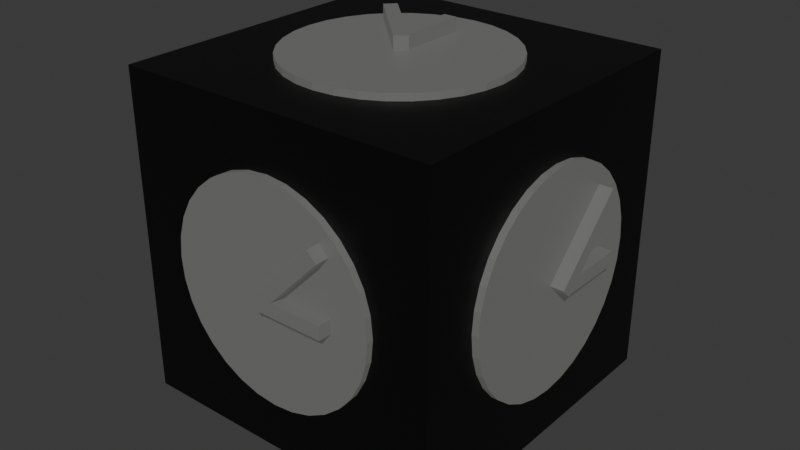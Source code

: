 # Source: relay_eteint.blend  (saved by Blender 4.0.36; exported with 4.5.12 LTS)
import bpy
from mathutils import Matrix  # noqa: F401  (used for matrix-valued properties, if any)

bpy.ops.wm.read_factory_settings(use_empty=True)
scene = bpy.context.scene
scene.name = 'Scene'

# ---- collections
col_collection = bpy.data.collections.new('Collection'); scene.collection.children.link(col_collection)

# ---- materials (node trees are filled in below, after node groups)
mat_mat_riau_005 = bpy.data.materials.new('Matériau.005')
mat_mat_riau_005.use_transparent_shadow = False
mat_mat_riau_006 = bpy.data.materials.new('Matériau.006')
mat_mat_riau_006.use_transparent_shadow = False
mat_mat_riau_007 = bpy.data.materials.new('Matériau.007')
mat_mat_riau_007.use_transparent_shadow = False
mat_mat_riau_008 = bpy.data.materials.new('Matériau.008')
mat_mat_riau_008.use_transparent_shadow = False
mat_mat_riau_009 = bpy.data.materials.new('Matériau.009')
mat_mat_riau_009.use_transparent_shadow = False
mat_mat_riau_010 = bpy.data.materials.new('Matériau.010')
mat_mat_riau_010.use_transparent_shadow = False
mat_mat_riau = bpy.data.materials.new('Matériau')
mat_mat_riau.use_transparent_shadow = False

# ---- material node trees
mat_mat_riau_005.use_nodes = True; mat_mat_riau_005.node_tree.nodes.clear()
_N = mat_mat_riau_005.node_tree.nodes; _L = mat_mat_riau_005.node_tree.links
n0 = _N.new('ShaderNodeOutputMaterial'); n0.name = 'Sortie matériau'; n0.location = (300, 300)
n1 = _N.new('ShaderNodeBsdfPrincipled'); n1.name = 'BSDF guidée'; n1.location = (10, 300)
n1.inputs[0].default_value = (0.08286, 0.08292, 0.08669, 1.0)
n1.inputs[3].default_value = 1.45
n1.inputs[27].default_value = (0.06393, 0.06413, 0.05724, 1.0)
n1.inputs[28].default_value = 1.0
_L.new(n1.outputs[0], n0.inputs[0])
n0.is_active_output = True
mat_mat_riau_006.use_nodes = True; mat_mat_riau_006.node_tree.nodes.clear()
_N = mat_mat_riau_006.node_tree.nodes; _L = mat_mat_riau_006.node_tree.links
n0 = _N.new('ShaderNodeOutputMaterial'); n0.name = 'Sortie matériau'; n0.location = (300, 300)
n1 = _N.new('ShaderNodeBsdfPrincipled'); n1.name = 'BSDF guidée'; n1.location = (10, 300)
n1.inputs[0].default_value = (0.08286, 0.08292, 0.08669, 1.0)
n1.inputs[3].default_value = 1.45
n1.inputs[27].default_value = (0.06393, 0.06413, 0.05724, 1.0)
n1.inputs[28].default_value = 1.0
_L.new(n1.outputs[0], n0.inputs[0])
n0.is_active_output = True
mat_mat_riau_007.use_nodes = True; mat_mat_riau_007.node_tree.nodes.clear()
_N = mat_mat_riau_007.node_tree.nodes; _L = mat_mat_riau_007.node_tree.links
n0 = _N.new('ShaderNodeOutputMaterial'); n0.name = 'Sortie matériau'; n0.location = (300, 300)
n1 = _N.new('ShaderNodeBsdfPrincipled'); n1.name = 'BSDF guidée'; n1.location = (10, 300)
n1.inputs[0].default_value = (0.08286, 0.08292, 0.08669, 1.0)
n1.inputs[3].default_value = 1.45
n1.inputs[27].default_value = (0.06393, 0.06413, 0.05724, 1.0)
n1.inputs[28].default_value = 1.0
_L.new(n1.outputs[0], n0.inputs[0])
n0.is_active_output = True
mat_mat_riau_008.use_nodes = True; mat_mat_riau_008.node_tree.nodes.clear()
_N = mat_mat_riau_008.node_tree.nodes; _L = mat_mat_riau_008.node_tree.links
n0 = _N.new('ShaderNodeOutputMaterial'); n0.name = 'Sortie matériau'; n0.location = (300, 300)
n1 = _N.new('ShaderNodeBsdfPrincipled'); n1.name = 'BSDF guidée'; n1.location = (10, 300)
n1.inputs[0].default_value = (0.08286, 0.08292, 0.08669, 1.0)
n1.inputs[3].default_value = 1.45
n1.inputs[27].default_value = (0.06393, 0.06413, 0.05724, 1.0)
n1.inputs[28].default_value = 1.0
_L.new(n1.outputs[0], n0.inputs[0])
n0.is_active_output = True
mat_mat_riau_009.use_nodes = True; mat_mat_riau_009.node_tree.nodes.clear()
_N = mat_mat_riau_009.node_tree.nodes; _L = mat_mat_riau_009.node_tree.links
n0 = _N.new('ShaderNodeOutputMaterial'); n0.name = 'Sortie matériau'; n0.location = (300, 300)
n1 = _N.new('ShaderNodeBsdfPrincipled'); n1.name = 'BSDF guidée'; n1.location = (10, 300)
n1.inputs[0].default_value = (0.08286, 0.08292, 0.08669, 1.0)
n1.inputs[3].default_value = 1.45
n1.inputs[27].default_value = (0.06393, 0.06413, 0.05724, 1.0)
n1.inputs[28].default_value = 1.0
_L.new(n1.outputs[0], n0.inputs[0])
n0.is_active_output = True
mat_mat_riau_010.use_nodes = True; mat_mat_riau_010.node_tree.nodes.clear()
_N = mat_mat_riau_010.node_tree.nodes; _L = mat_mat_riau_010.node_tree.links
n0 = _N.new('ShaderNodeOutputMaterial'); n0.name = 'Sortie matériau'; n0.location = (300, 300)
n1 = _N.new('ShaderNodeBsdfPrincipled'); n1.name = 'BSDF guidée'; n1.location = (10, 300)
n1.inputs[0].default_value = (0.08286, 0.08292, 0.08669, 1.0)
n1.inputs[3].default_value = 1.45
n1.inputs[27].default_value = (0.06393, 0.06413, 0.05724, 1.0)
n1.inputs[28].default_value = 1.0
_L.new(n1.outputs[0], n0.inputs[0])
n0.is_active_output = True
mat_mat_riau.use_nodes = True; mat_mat_riau.node_tree.nodes.clear()
_N = mat_mat_riau.node_tree.nodes; _L = mat_mat_riau.node_tree.links
n0 = _N.new('ShaderNodeBsdfPrincipled'); n0.name = 'BSDF guidée'; n0.location = (10, 300)
n0.inputs[0].default_value = (0.0, 0.0, 0.0, 1.0)
n0.inputs[3].default_value = 1.45
n1 = _N.new('ShaderNodeOutputMaterial'); n1.name = 'Sortie matériau'; n1.location = (300, 300)
_L.new(n0.outputs[0], n1.inputs[0])
n1.is_active_output = True

# ---- world
world_world = bpy.data.worlds.new('World'); scene.world = world_world
world_world.use_nodes = True; world_world.node_tree.nodes.clear()
_N = world_world.node_tree.nodes; _L = world_world.node_tree.links
n0 = _N.new('ShaderNodeOutputWorld'); n0.name = 'World Output'; n0.location = (300, 300)
n1 = _N.new('ShaderNodeBackground'); n1.name = 'Background'; n1.location = (10, 300)
n1.inputs[0].default_value = (0.05088, 0.05088, 0.05088, 1.0)
_L.new(n1.outputs[0], n0.inputs[0])
n0.is_active_output = True
world_world.color = (0.05088, 0.05088, 0.05088)
world_world.use_sun_shadow = False
world_world.sun_shadow_jitter_overblur = 0.0

# ---- meshes
me_cylindre_002 = bpy.data.meshes.new('Cylindre.002')
me_cylindre_002.from_pydata([(0.0, 1.0, -1.0), (0.0625, -1.788e-07, 1.0), (0.0777, 0.01725, 1.0), (0.0, 1.0, 1.0), (0.0625, 0.65, 1.0), (-0.0625, 0.65, 1.0), (-0.009768, -0.07204, 1.0), (0.1951, 0.9808, -1.0), (0.0625, -1.788e-07, 1.5), (-0.5652, 0.647, 1.0), (-0.0625, -1.788e-07, 1.5), (0.1951, 0.9808, 1.0), (0.0625, 0.65, 1.5), (-0.6527, 0.5577, 1.0), (-0.0625, 0.65, 1.5), (0.3827, 0.9239, -1.0), (0.0777, 0.01725, 1.5), (0.3827, 0.9239, 1.0), (-0.009768, -0.07204, 1.5), (0.5556, 0.8315, -1.0), (-0.5652, 0.647, 1.5), (0.5556, 0.8315, 1.0), (-0.6527, 0.5577, 1.5), (0.7071, 0.7071, -1.0), (0.7071, 0.7071, 1.0), (0.8315, 0.5556, -1.0), (0.8315, 0.5556, 1.0), (0.9239, 0.3827, -1.0), (0.9239, 0.3827, 1.0), (0.9808, 0.1951, -1.0), (0.9808, 0.1951, 1.0), (1.0, 0.0, -1.0), (1.0, 0.0, 1.0), (0.9808, -0.1951, -1.0), (0.9808, -0.1951, 1.0), (0.9239, -0.3827, -1.0), (0.9239, -0.3827, 1.0), (0.8315, -0.5556, -1.0), (0.8315, -0.5556, 1.0), (0.7071, -0.7071, -1.0), (0.7071, -0.7071, 1.0), (0.5556, -0.8315, -1.0), (0.5556, -0.8315, 1.0), (0.3827, -0.9239, -1.0), (0.3827, -0.9239, 1.0), (0.1951, -0.9808, -1.0), (0.1951, -0.9808, 1.0), (0.0, -1.0, -1.0), (0.0, -1.0, 1.0), (-0.1951, -0.9808, -1.0), (-0.1951, -0.9808, 1.0), (-0.3827, -0.9239, -1.0), (-0.3827, -0.9239, 1.0), (-0.5556, -0.8315, -1.0), (-0.5556, -0.8315, 1.0), (-0.7071, -0.7071, -1.0), (-0.7071, -0.7071, 1.0), (-0.8315, -0.5556, -1.0), (-0.8315, -0.5556, 1.0), (-0.9239, -0.3827, -1.0), (-0.9239, -0.3827, 1.0), (-0.9808, -0.1951, -1.0), (-0.9808, -0.1951, 1.0), (-1.0, 0.0, -1.0), (-1.0, 0.0, 1.0), (-0.9808, 0.1951, -1.0), (-0.9808, 0.1951, 1.0), (-0.9239, 0.3827, -1.0), (-0.9239, 0.3827, 1.0), (-0.8315, 0.5556, -1.0), (-0.8315, 0.5556, 1.0), (-0.7071, 0.7071, -1.0), (-0.7071, 0.7071, 1.0), (-0.5556, 0.8315, -1.0), (-0.5556, 0.8315, 1.0), (-0.3827, 0.9239, -1.0), (-0.3827, 0.9239, 1.0), (-0.1951, 0.9808, -1.0), (-0.1951, 0.9808, 1.0), (0.0625, 0.001733, 1.5), (0.0608, -1.788e-07, 1.5), (0.0608, -1.788e-07, 1.0), (0.0625, 0.001733, 1.0), (-0.0625, 0.1546, 1.5), (0.0625, 0.03215, 1.5), (-0.0625, 0.1546, 1.0), (0.0625, 0.03215, 1.0)], [], [(0, 3, 11, 7), (7, 11, 17, 15), (15, 17, 21, 19), (19, 21, 24, 23), (23, 24, 26, 25), (25, 26, 28, 27), (27, 28, 30, 29), (29, 30, 32, 31), (31, 32, 34, 33), (33, 34, 36, 35), (35, 36, 38, 37), (37, 38, 40, 39), (39, 40, 42, 41), (41, 42, 44, 43), (43, 44, 46, 45), (45, 46, 48, 47), (47, 48, 50, 49), (49, 50, 52, 51), (51, 52, 54, 53), (53, 54, 56, 55), (55, 56, 58, 57), (57, 58, 60, 59), (59, 60, 62, 61), (61, 62, 64, 63), (63, 64, 66, 65), (65, 66, 68, 67), (67, 68, 70, 69), (69, 70, 72, 71), (71, 72, 74, 73), (73, 74, 76, 75), (70, 68, 13, 9, 76, 74, 72), (2, 82, 1, 81, 6, 13, 68, 66, 64, 62, 60, 58, 56, 54, 52, 50, 48, 46, 44, 42, 40, 38, 36, 34, 32, 30, 28, 26, 24, 21, 17, 11, 3, 78, 76, 9, 85, 5, 4, 86), (75, 76, 78, 77), (77, 78, 3, 0), (75, 77, 0, 7, 15, 19, 23, 25, 27, 29, 31, 33, 35, 37, 39, 41, 43, 45, 47, 49, 51, 53, 55, 57, 59, 61, 63, 65, 67, 69, 71, 73), (9, 13, 22, 20), (84, 79, 16), (10, 83, 20, 22, 18, 80), (83, 10, 80, 79, 84), (18, 6, 81, 80), (82, 2, 16, 79), (16, 2, 86, 84), (9, 20, 83, 85), (6, 18, 22, 13), (14, 12, 4, 5), (80, 8, 79), (84, 12, 14, 83), (81, 1, 8, 80), (8, 1, 82, 79), (4, 12, 84, 86), (83, 14, 5, 85)])
_uv = me_cylindre_002.uv_layers.new(name='CarteUV')
_uv.uv.foreach_set('vector', [1.0, 0.5, 1.0, 1.0, 0.9688, 1.0, 0.9688, 0.5, 0.9688, 0.5, 0.9688, 1.0, 0.9375, 1.0, 0.9375, 0.5, 0.9375, 0.5, 0.9375, 1.0, 0.9062, 1.0, 0.9062, 0.5, 0.9062, 0.5, 0.9062, 1.0, 0.875, 1.0, 0.875, 0.5, 0.875, 0.5, 0.875, 1.0, 0.8438, 1.0, 0.8438, 0.5, 0.8438, 0.5, 0.8438, 1.0, 0.8125, 1.0, 0.8125, 0.5, 0.8125, 0.5, 0.8125, 1.0, 0.7812, 1.0, 0.7812, 0.5, 0.7812, 0.5, 0.7812, 1.0, 0.75, 1.0, 0.75, 0.5, 0.75, 0.5, 0.75, 1.0, 0.7188, 1.0, 0.7188, 0.5, 0.7188, 0.5, 0.7188, 1.0, 0.6875, 1.0, 0.6875, 0.5, 0.6875, 0.5, 0.6875, 1.0, 0.6562, 1.0, 0.6562, 0.5, 0.6562, 0.5, 0.6562, 1.0, 0.625, 1.0, 0.625, 0.5, 0.625, 0.5, 0.625, 1.0, 0.5938, 1.0, 0.5938, 0.5, 0.5938, 0.5, 0.5938, 1.0, 0.5625, 1.0, 0.5625, 0.5, 0.5625, 0.5, 0.5625, 1.0, 0.5312, 1.0, 0.5312, 0.5, 0.5312, 0.5, 0.5312, 1.0, 0.5, 1.0, 0.5, 0.5, 0.5, 0.5, 0.5, 1.0, 0.4688, 1.0, 0.4688, 0.5, 0.4688, 0.5, 0.4688, 1.0, 0.4375, 1.0, 0.4375, 0.5, 0.4375, 0.5, 0.4375, 1.0, 0.4062, 1.0, 0.4062, 0.5, 0.4062, 0.5, 0.4062, 1.0, 0.375, 1.0, 0.375, 0.5, 0.375, 0.5, 0.375, 1.0, 0.3438, 1.0, 0.3438, 0.5, 0.3438, 0.5, 0.3438, 1.0, 0.3125, 1.0, 0.3125, 0.5, 0.3125, 0.5, 0.3125, 1.0, 0.2812, 1.0, 0.2812, 0.5, 0.2812, 0.5, 0.2812, 1.0, 0.25, 1.0, 0.25, 0.5, 0.25, 0.5, 0.25, 1.0, 0.2188, 1.0, 0.2188, 0.5, 0.2188, 0.5, 0.2188, 1.0, 0.1875, 1.0, 0.1875, 0.5, 0.1875, 0.5, 0.1875, 1.0, 0.1562, 1.0, 0.1562, 0.5, 0.1562, 0.5, 0.1562, 1.0, 0.125, 1.0, 0.125, 0.5, 0.125, 0.5, 0.125, 1.0, 0.09375, 1.0, 0.09375, 0.5, 0.09375, 0.5, 0.09375, 1.0, 0.0625, 1.0, 0.0625, 0.5, 0.05045, 0.3833, 0.02827, 0.3418, 0.09335, 0.3839, 0.1143, 0.4053, 0.1582, 0.4717, 0.1167, 0.4496, 0.08029, 0.4197, 0.2686, 0.2541, 0.265, 0.2504, 0.265, 0.25, 0.2646, 0.25, 0.2477, 0.2327, 0.09335, 0.3839, 0.02827, 0.3418, 0.01461, 0.2968, 0.01, 0.25, 0.01461, 0.2032, 0.02827, 0.1582, 0.05045, 0.1167, 0.08029, 0.08029, 0.1167, 0.05045, 0.1582, 0.02827, 0.2032, 0.01461, 0.25, 0.01, 0.2968, 0.01461, 0.3418, 0.02827, 0.3833, 0.05045, 0.4197, 0.08029, 0.4496, 0.1167, 0.4717, 0.1582, 0.4854, 0.2032, 0.49, 0.25, 0.4854, 0.2968, 0.4717, 0.3418, 0.4496, 0.3833, 0.4197, 0.4197, 0.3833, 0.4496, 0.3418, 0.4717, 0.2968, 0.4854, 0.25, 0.49, 0.2032, 0.4854, 0.1582, 0.4717, 0.1143, 0.4053, 0.235, 0.2871, 0.235, 0.406, 0.265, 0.406, 0.265, 0.2577, 0.0625, 0.5, 0.0625, 1.0, 0.03125, 1.0, 0.03125, 0.5, 0.03125, 0.5, 0.03125, 1.0, 0.0, 1.0, 0.0, 0.5, 0.6582, 0.4717, 0.7032, 0.4854, 0.75, 0.49, 0.7968, 0.4854, 0.8418, 0.4717, 0.8833, 0.4496, 0.9197, 0.4197, 0.9496, 0.3833, 0.9717, 0.3418, 0.9854, 0.2968, 0.99, 0.25, 0.9854, 0.2032, 0.9717, 0.1582, 0.9496, 0.1167, 0.9197, 0.08029, 0.8833, 0.05045, 0.8418, 0.02827, 0.7968, 0.01461, 0.75, 0.01, 0.7032, 0.01461, 0.6582, 0.02827, 0.6167, 0.05045, 0.5803, 0.08029, 0.5504, 0.1167, 0.5283, 0.1582, 0.5146, 0.2032, 0.51, 0.25, 0.5146, 0.2968, 0.5283, 0.3418, 0.5504, 0.3833, 0.5803, 0.4197, 0.6167, 0.4496, 0.375, 0.25, 0.625, 0.25, 0.625, 0.5, 0.375, 0.5, 0.375, 0.7441, 0.4185, 0.75, 0.375, 0.75, 0.5749, 0.7285, 0.375, 0.6955, 0.375, 0.5, 0.375, 0.5354, 0.625, 0.75, 0.4233, 0.75, 0.375, 0.6955, 0.5749, 0.7285, 0.4233, 0.75, 0.4185, 0.75, 0.375, 0.7441, 0.625, 0.75, 0.625, 1.0, 0.4233, 1.0, 0.4233, 0.75, 0.4185, 1.0, 0.375, 1.0, 0.375, 0.75, 0.4185, 0.75, 0.125, 0.75, 0.125, 0.75, 0.125, 0.7441, 0.125, 0.7441, 0.125, 0.5, 0.125, 0.5, 0.125, 0.6955, 0.125, 0.6955, 0.625, 0.75, 0.625, 0.75, 0.625, 0.5, 0.625, 0.5, 0.625, 0.5, 0.375, 0.5, 0.375, 0.25, 0.625, 0.25, 0.375, 0.75, 0.375, 0.75, 0.375, 0.7493, 0.375, 0.7376, 0.375, 0.5, 0.375, 0.5, 0.375, 0.6905, 0.3784, 1.0, 0.375, 1.0, 0.375, 0.75, 0.3784, 0.75, 0.125, 0.75, 0.125, 0.75, 0.125, 0.7493, 0.125, 0.7493, 0.125, 0.5, 0.125, 0.5, 0.125, 0.7376, 0.125, 0.7376, 0.625, 0.6905, 0.625, 0.5, 0.625, 0.5, 0.625, 0.6905])
me_cylindre_002.materials.append(mat_mat_riau_005)
me_cylindre_002.update()
me_cylindre_004 = bpy.data.meshes.new('Cylindre.004')
me_cylindre_004.from_pydata([(0.0, 1.0, -1.0), (0.0625, -1.788e-07, 1.0), (0.0777, 0.01725, 1.0), (0.0, 1.0, 1.0), (0.0625, 0.65, 1.0), (-0.0625, 0.65, 1.0), (-0.009768, -0.07204, 1.0), (0.1951, 0.9808, -1.0), (0.0625, -1.788e-07, 1.5), (-0.5652, 0.647, 1.0), (-0.0625, -1.788e-07, 1.5), (0.1951, 0.9808, 1.0), (0.0625, 0.65, 1.5), (-0.6527, 0.5577, 1.0), (-0.0625, 0.65, 1.5), (0.3827, 0.9239, -1.0), (0.0777, 0.01725, 1.5), (0.3827, 0.9239, 1.0), (-0.009768, -0.07204, 1.5), (0.5556, 0.8315, -1.0), (-0.5652, 0.647, 1.5), (0.5556, 0.8315, 1.0), (-0.6527, 0.5577, 1.5), (0.7071, 0.7071, -1.0), (0.7071, 0.7071, 1.0), (0.8315, 0.5556, -1.0), (0.8315, 0.5556, 1.0), (0.9239, 0.3827, -1.0), (0.9239, 0.3827, 1.0), (0.9808, 0.1951, -1.0), (0.9808, 0.1951, 1.0), (1.0, 0.0, -1.0), (1.0, 0.0, 1.0), (0.9808, -0.1951, -1.0), (0.9808, -0.1951, 1.0), (0.9239, -0.3827, -1.0), (0.9239, -0.3827, 1.0), (0.8315, -0.5556, -1.0), (0.8315, -0.5556, 1.0), (0.7071, -0.7071, -1.0), (0.7071, -0.7071, 1.0), (0.5556, -0.8315, -1.0), (0.5556, -0.8315, 1.0), (0.3827, -0.9239, -1.0), (0.3827, -0.9239, 1.0), (0.1951, -0.9808, -1.0), (0.1951, -0.9808, 1.0), (0.0, -1.0, -1.0), (0.0, -1.0, 1.0), (-0.1951, -0.9808, -1.0), (-0.1951, -0.9808, 1.0), (-0.3827, -0.9239, -1.0), (-0.3827, -0.9239, 1.0), (-0.5556, -0.8315, -1.0), (-0.5556, -0.8315, 1.0), (-0.7071, -0.7071, -1.0), (-0.7071, -0.7071, 1.0), (-0.8315, -0.5556, -1.0), (-0.8315, -0.5556, 1.0), (-0.9239, -0.3827, -1.0), (-0.9239, -0.3827, 1.0), (-0.9808, -0.1951, -1.0), (-0.9808, -0.1951, 1.0), (-1.0, 0.0, -1.0), (-1.0, 0.0, 1.0), (-0.9808, 0.1951, -1.0), (-0.9808, 0.1951, 1.0), (-0.9239, 0.3827, -1.0), (-0.9239, 0.3827, 1.0), (-0.8315, 0.5556, -1.0), (-0.8315, 0.5556, 1.0), (-0.7071, 0.7071, -1.0), (-0.7071, 0.7071, 1.0), (-0.5556, 0.8315, -1.0), (-0.5556, 0.8315, 1.0), (-0.3827, 0.9239, -1.0), (-0.3827, 0.9239, 1.0), (-0.1951, 0.9808, -1.0), (-0.1951, 0.9808, 1.0), (0.0625, 0.001733, 1.5), (0.0608, -1.788e-07, 1.5), (0.0608, -1.788e-07, 1.0), (0.0625, 0.001733, 1.0), (-0.0625, 0.1546, 1.5), (0.0625, 0.03215, 1.5), (-0.0625, 0.1546, 1.0), (0.0625, 0.03215, 1.0)], [], [(0, 3, 11, 7), (7, 11, 17, 15), (15, 17, 21, 19), (19, 21, 24, 23), (23, 24, 26, 25), (25, 26, 28, 27), (27, 28, 30, 29), (29, 30, 32, 31), (31, 32, 34, 33), (33, 34, 36, 35), (35, 36, 38, 37), (37, 38, 40, 39), (39, 40, 42, 41), (41, 42, 44, 43), (43, 44, 46, 45), (45, 46, 48, 47), (47, 48, 50, 49), (49, 50, 52, 51), (51, 52, 54, 53), (53, 54, 56, 55), (55, 56, 58, 57), (57, 58, 60, 59), (59, 60, 62, 61), (61, 62, 64, 63), (63, 64, 66, 65), (65, 66, 68, 67), (67, 68, 70, 69), (69, 70, 72, 71), (71, 72, 74, 73), (73, 74, 76, 75), (70, 68, 13, 9, 76, 74, 72), (2, 82, 1, 81, 6, 13, 68, 66, 64, 62, 60, 58, 56, 54, 52, 50, 48, 46, 44, 42, 40, 38, 36, 34, 32, 30, 28, 26, 24, 21, 17, 11, 3, 78, 76, 9, 85, 5, 4, 86), (75, 76, 78, 77), (77, 78, 3, 0), (75, 77, 0, 7, 15, 19, 23, 25, 27, 29, 31, 33, 35, 37, 39, 41, 43, 45, 47, 49, 51, 53, 55, 57, 59, 61, 63, 65, 67, 69, 71, 73), (9, 13, 22, 20), (84, 79, 16), (10, 83, 20, 22, 18, 80), (83, 10, 80, 79, 84), (18, 6, 81, 80), (82, 2, 16, 79), (16, 2, 86, 84), (9, 20, 83, 85), (6, 18, 22, 13), (14, 12, 4, 5), (80, 8, 79), (84, 12, 14, 83), (81, 1, 8, 80), (8, 1, 82, 79), (4, 12, 84, 86), (83, 14, 5, 85)])
_uv = me_cylindre_004.uv_layers.new(name='CarteUV')
_uv.uv.foreach_set('vector', [1.0, 0.5, 1.0, 1.0, 0.9688, 1.0, 0.9688, 0.5, 0.9688, 0.5, 0.9688, 1.0, 0.9375, 1.0, 0.9375, 0.5, 0.9375, 0.5, 0.9375, 1.0, 0.9062, 1.0, 0.9062, 0.5, 0.9062, 0.5, 0.9062, 1.0, 0.875, 1.0, 0.875, 0.5, 0.875, 0.5, 0.875, 1.0, 0.8438, 1.0, 0.8438, 0.5, 0.8438, 0.5, 0.8438, 1.0, 0.8125, 1.0, 0.8125, 0.5, 0.8125, 0.5, 0.8125, 1.0, 0.7812, 1.0, 0.7812, 0.5, 0.7812, 0.5, 0.7812, 1.0, 0.75, 1.0, 0.75, 0.5, 0.75, 0.5, 0.75, 1.0, 0.7188, 1.0, 0.7188, 0.5, 0.7188, 0.5, 0.7188, 1.0, 0.6875, 1.0, 0.6875, 0.5, 0.6875, 0.5, 0.6875, 1.0, 0.6562, 1.0, 0.6562, 0.5, 0.6562, 0.5, 0.6562, 1.0, 0.625, 1.0, 0.625, 0.5, 0.625, 0.5, 0.625, 1.0, 0.5938, 1.0, 0.5938, 0.5, 0.5938, 0.5, 0.5938, 1.0, 0.5625, 1.0, 0.5625, 0.5, 0.5625, 0.5, 0.5625, 1.0, 0.5312, 1.0, 0.5312, 0.5, 0.5312, 0.5, 0.5312, 1.0, 0.5, 1.0, 0.5, 0.5, 0.5, 0.5, 0.5, 1.0, 0.4688, 1.0, 0.4688, 0.5, 0.4688, 0.5, 0.4688, 1.0, 0.4375, 1.0, 0.4375, 0.5, 0.4375, 0.5, 0.4375, 1.0, 0.4062, 1.0, 0.4062, 0.5, 0.4062, 0.5, 0.4062, 1.0, 0.375, 1.0, 0.375, 0.5, 0.375, 0.5, 0.375, 1.0, 0.3438, 1.0, 0.3438, 0.5, 0.3438, 0.5, 0.3438, 1.0, 0.3125, 1.0, 0.3125, 0.5, 0.3125, 0.5, 0.3125, 1.0, 0.2812, 1.0, 0.2812, 0.5, 0.2812, 0.5, 0.2812, 1.0, 0.25, 1.0, 0.25, 0.5, 0.25, 0.5, 0.25, 1.0, 0.2188, 1.0, 0.2188, 0.5, 0.2188, 0.5, 0.2188, 1.0, 0.1875, 1.0, 0.1875, 0.5, 0.1875, 0.5, 0.1875, 1.0, 0.1562, 1.0, 0.1562, 0.5, 0.1562, 0.5, 0.1562, 1.0, 0.125, 1.0, 0.125, 0.5, 0.125, 0.5, 0.125, 1.0, 0.09375, 1.0, 0.09375, 0.5, 0.09375, 0.5, 0.09375, 1.0, 0.0625, 1.0, 0.0625, 0.5, 0.05045, 0.3833, 0.02827, 0.3418, 0.09335, 0.3839, 0.1143, 0.4053, 0.1582, 0.4717, 0.1167, 0.4496, 0.08029, 0.4197, 0.2686, 0.2541, 0.265, 0.2504, 0.265, 0.25, 0.2646, 0.25, 0.2477, 0.2327, 0.09335, 0.3839, 0.02827, 0.3418, 0.01461, 0.2968, 0.01, 0.25, 0.01461, 0.2032, 0.02827, 0.1582, 0.05045, 0.1167, 0.08029, 0.08029, 0.1167, 0.05045, 0.1582, 0.02827, 0.2032, 0.01461, 0.25, 0.01, 0.2968, 0.01461, 0.3418, 0.02827, 0.3833, 0.05045, 0.4197, 0.08029, 0.4496, 0.1167, 0.4717, 0.1582, 0.4854, 0.2032, 0.49, 0.25, 0.4854, 0.2968, 0.4717, 0.3418, 0.4496, 0.3833, 0.4197, 0.4197, 0.3833, 0.4496, 0.3418, 0.4717, 0.2968, 0.4854, 0.25, 0.49, 0.2032, 0.4854, 0.1582, 0.4717, 0.1143, 0.4053, 0.235, 0.2871, 0.235, 0.406, 0.265, 0.406, 0.265, 0.2577, 0.0625, 0.5, 0.0625, 1.0, 0.03125, 1.0, 0.03125, 0.5, 0.03125, 0.5, 0.03125, 1.0, 0.0, 1.0, 0.0, 0.5, 0.6582, 0.4717, 0.7032, 0.4854, 0.75, 0.49, 0.7968, 0.4854, 0.8418, 0.4717, 0.8833, 0.4496, 0.9197, 0.4197, 0.9496, 0.3833, 0.9717, 0.3418, 0.9854, 0.2968, 0.99, 0.25, 0.9854, 0.2032, 0.9717, 0.1582, 0.9496, 0.1167, 0.9197, 0.08029, 0.8833, 0.05045, 0.8418, 0.02827, 0.7968, 0.01461, 0.75, 0.01, 0.7032, 0.01461, 0.6582, 0.02827, 0.6167, 0.05045, 0.5803, 0.08029, 0.5504, 0.1167, 0.5283, 0.1582, 0.5146, 0.2032, 0.51, 0.25, 0.5146, 0.2968, 0.5283, 0.3418, 0.5504, 0.3833, 0.5803, 0.4197, 0.6167, 0.4496, 0.375, 0.25, 0.625, 0.25, 0.625, 0.5, 0.375, 0.5, 0.375, 0.7441, 0.4185, 0.75, 0.375, 0.75, 0.5749, 0.7285, 0.375, 0.6955, 0.375, 0.5, 0.375, 0.5354, 0.625, 0.75, 0.4233, 0.75, 0.375, 0.6955, 0.5749, 0.7285, 0.4233, 0.75, 0.4185, 0.75, 0.375, 0.7441, 0.625, 0.75, 0.625, 1.0, 0.4233, 1.0, 0.4233, 0.75, 0.4185, 1.0, 0.375, 1.0, 0.375, 0.75, 0.4185, 0.75, 0.125, 0.75, 0.125, 0.75, 0.125, 0.7441, 0.125, 0.7441, 0.125, 0.5, 0.125, 0.5, 0.125, 0.6955, 0.125, 0.6955, 0.625, 0.75, 0.625, 0.75, 0.625, 0.5, 0.625, 0.5, 0.625, 0.5, 0.375, 0.5, 0.375, 0.25, 0.625, 0.25, 0.375, 0.75, 0.375, 0.75, 0.375, 0.7493, 0.375, 0.7376, 0.375, 0.5, 0.375, 0.5, 0.375, 0.6905, 0.3784, 1.0, 0.375, 1.0, 0.375, 0.75, 0.3784, 0.75, 0.125, 0.75, 0.125, 0.75, 0.125, 0.7493, 0.125, 0.7493, 0.125, 0.5, 0.125, 0.5, 0.125, 0.7376, 0.125, 0.7376, 0.625, 0.6905, 0.625, 0.5, 0.625, 0.5, 0.625, 0.6905])
me_cylindre_004.materials.append(mat_mat_riau_006)
me_cylindre_004.update()
me_cylindre_005 = bpy.data.meshes.new('Cylindre.005')
me_cylindre_005.from_pydata([(0.0, 1.0, -1.0), (0.0625, -1.788e-07, 1.0), (0.0777, 0.01725, 1.0), (0.0, 1.0, 1.0), (0.0625, 0.65, 1.0), (-0.0625, 0.65, 1.0), (-0.009768, -0.07204, 1.0), (0.1951, 0.9808, -1.0), (0.0625, -1.788e-07, 1.5), (-0.5652, 0.647, 1.0), (-0.0625, -1.788e-07, 1.5), (0.1951, 0.9808, 1.0), (0.0625, 0.65, 1.5), (-0.6527, 0.5577, 1.0), (-0.0625, 0.65, 1.5), (0.3827, 0.9239, -1.0), (0.0777, 0.01725, 1.5), (0.3827, 0.9239, 1.0), (-0.009768, -0.07204, 1.5), (0.5556, 0.8315, -1.0), (-0.5652, 0.647, 1.5), (0.5556, 0.8315, 1.0), (-0.6527, 0.5577, 1.5), (0.7071, 0.7071, -1.0), (0.7071, 0.7071, 1.0), (0.8315, 0.5556, -1.0), (0.8315, 0.5556, 1.0), (0.9239, 0.3827, -1.0), (0.9239, 0.3827, 1.0), (0.9808, 0.1951, -1.0), (0.9808, 0.1951, 1.0), (1.0, 0.0, -1.0), (1.0, 0.0, 1.0), (0.9808, -0.1951, -1.0), (0.9808, -0.1951, 1.0), (0.9239, -0.3827, -1.0), (0.9239, -0.3827, 1.0), (0.8315, -0.5556, -1.0), (0.8315, -0.5556, 1.0), (0.7071, -0.7071, -1.0), (0.7071, -0.7071, 1.0), (0.5556, -0.8315, -1.0), (0.5556, -0.8315, 1.0), (0.3827, -0.9239, -1.0), (0.3827, -0.9239, 1.0), (0.1951, -0.9808, -1.0), (0.1951, -0.9808, 1.0), (0.0, -1.0, -1.0), (0.0, -1.0, 1.0), (-0.1951, -0.9808, -1.0), (-0.1951, -0.9808, 1.0), (-0.3827, -0.9239, -1.0), (-0.3827, -0.9239, 1.0), (-0.5556, -0.8315, -1.0), (-0.5556, -0.8315, 1.0), (-0.7071, -0.7071, -1.0), (-0.7071, -0.7071, 1.0), (-0.8315, -0.5556, -1.0), (-0.8315, -0.5556, 1.0), (-0.9239, -0.3827, -1.0), (-0.9239, -0.3827, 1.0), (-0.9808, -0.1951, -1.0), (-0.9808, -0.1951, 1.0), (-1.0, 0.0, -1.0), (-1.0, 0.0, 1.0), (-0.9808, 0.1951, -1.0), (-0.9808, 0.1951, 1.0), (-0.9239, 0.3827, -1.0), (-0.9239, 0.3827, 1.0), (-0.8315, 0.5556, -1.0), (-0.8315, 0.5556, 1.0), (-0.7071, 0.7071, -1.0), (-0.7071, 0.7071, 1.0), (-0.5556, 0.8315, -1.0), (-0.5556, 0.8315, 1.0), (-0.3827, 0.9239, -1.0), (-0.3827, 0.9239, 1.0), (-0.1951, 0.9808, -1.0), (-0.1951, 0.9808, 1.0), (0.0625, 0.001733, 1.5), (0.0608, -1.788e-07, 1.5), (0.0608, -1.788e-07, 1.0), (0.0625, 0.001733, 1.0), (-0.0625, 0.1546, 1.5), (0.0625, 0.03215, 1.5), (-0.0625, 0.1546, 1.0), (0.0625, 0.03215, 1.0)], [], [(0, 3, 11, 7), (7, 11, 17, 15), (15, 17, 21, 19), (19, 21, 24, 23), (23, 24, 26, 25), (25, 26, 28, 27), (27, 28, 30, 29), (29, 30, 32, 31), (31, 32, 34, 33), (33, 34, 36, 35), (35, 36, 38, 37), (37, 38, 40, 39), (39, 40, 42, 41), (41, 42, 44, 43), (43, 44, 46, 45), (45, 46, 48, 47), (47, 48, 50, 49), (49, 50, 52, 51), (51, 52, 54, 53), (53, 54, 56, 55), (55, 56, 58, 57), (57, 58, 60, 59), (59, 60, 62, 61), (61, 62, 64, 63), (63, 64, 66, 65), (65, 66, 68, 67), (67, 68, 70, 69), (69, 70, 72, 71), (71, 72, 74, 73), (73, 74, 76, 75), (70, 68, 13, 9, 76, 74, 72), (2, 82, 1, 81, 6, 13, 68, 66, 64, 62, 60, 58, 56, 54, 52, 50, 48, 46, 44, 42, 40, 38, 36, 34, 32, 30, 28, 26, 24, 21, 17, 11, 3, 78, 76, 9, 85, 5, 4, 86), (75, 76, 78, 77), (77, 78, 3, 0), (75, 77, 0, 7, 15, 19, 23, 25, 27, 29, 31, 33, 35, 37, 39, 41, 43, 45, 47, 49, 51, 53, 55, 57, 59, 61, 63, 65, 67, 69, 71, 73), (9, 13, 22, 20), (84, 79, 16), (10, 83, 20, 22, 18, 80), (83, 10, 80, 79, 84), (18, 6, 81, 80), (82, 2, 16, 79), (16, 2, 86, 84), (9, 20, 83, 85), (6, 18, 22, 13), (14, 12, 4, 5), (80, 8, 79), (84, 12, 14, 83), (81, 1, 8, 80), (8, 1, 82, 79), (4, 12, 84, 86), (83, 14, 5, 85)])
_uv = me_cylindre_005.uv_layers.new(name='CarteUV')
_uv.uv.foreach_set('vector', [1.0, 0.5, 1.0, 1.0, 0.9688, 1.0, 0.9688, 0.5, 0.9688, 0.5, 0.9688, 1.0, 0.9375, 1.0, 0.9375, 0.5, 0.9375, 0.5, 0.9375, 1.0, 0.9062, 1.0, 0.9062, 0.5, 0.9062, 0.5, 0.9062, 1.0, 0.875, 1.0, 0.875, 0.5, 0.875, 0.5, 0.875, 1.0, 0.8438, 1.0, 0.8438, 0.5, 0.8438, 0.5, 0.8438, 1.0, 0.8125, 1.0, 0.8125, 0.5, 0.8125, 0.5, 0.8125, 1.0, 0.7812, 1.0, 0.7812, 0.5, 0.7812, 0.5, 0.7812, 1.0, 0.75, 1.0, 0.75, 0.5, 0.75, 0.5, 0.75, 1.0, 0.7188, 1.0, 0.7188, 0.5, 0.7188, 0.5, 0.7188, 1.0, 0.6875, 1.0, 0.6875, 0.5, 0.6875, 0.5, 0.6875, 1.0, 0.6562, 1.0, 0.6562, 0.5, 0.6562, 0.5, 0.6562, 1.0, 0.625, 1.0, 0.625, 0.5, 0.625, 0.5, 0.625, 1.0, 0.5938, 1.0, 0.5938, 0.5, 0.5938, 0.5, 0.5938, 1.0, 0.5625, 1.0, 0.5625, 0.5, 0.5625, 0.5, 0.5625, 1.0, 0.5312, 1.0, 0.5312, 0.5, 0.5312, 0.5, 0.5312, 1.0, 0.5, 1.0, 0.5, 0.5, 0.5, 0.5, 0.5, 1.0, 0.4688, 1.0, 0.4688, 0.5, 0.4688, 0.5, 0.4688, 1.0, 0.4375, 1.0, 0.4375, 0.5, 0.4375, 0.5, 0.4375, 1.0, 0.4062, 1.0, 0.4062, 0.5, 0.4062, 0.5, 0.4062, 1.0, 0.375, 1.0, 0.375, 0.5, 0.375, 0.5, 0.375, 1.0, 0.3438, 1.0, 0.3438, 0.5, 0.3438, 0.5, 0.3438, 1.0, 0.3125, 1.0, 0.3125, 0.5, 0.3125, 0.5, 0.3125, 1.0, 0.2812, 1.0, 0.2812, 0.5, 0.2812, 0.5, 0.2812, 1.0, 0.25, 1.0, 0.25, 0.5, 0.25, 0.5, 0.25, 1.0, 0.2188, 1.0, 0.2188, 0.5, 0.2188, 0.5, 0.2188, 1.0, 0.1875, 1.0, 0.1875, 0.5, 0.1875, 0.5, 0.1875, 1.0, 0.1562, 1.0, 0.1562, 0.5, 0.1562, 0.5, 0.1562, 1.0, 0.125, 1.0, 0.125, 0.5, 0.125, 0.5, 0.125, 1.0, 0.09375, 1.0, 0.09375, 0.5, 0.09375, 0.5, 0.09375, 1.0, 0.0625, 1.0, 0.0625, 0.5, 0.05045, 0.3833, 0.02827, 0.3418, 0.09335, 0.3839, 0.1143, 0.4053, 0.1582, 0.4717, 0.1167, 0.4496, 0.08029, 0.4197, 0.2686, 0.2541, 0.265, 0.2504, 0.265, 0.25, 0.2646, 0.25, 0.2477, 0.2327, 0.09335, 0.3839, 0.02827, 0.3418, 0.01461, 0.2968, 0.01, 0.25, 0.01461, 0.2032, 0.02827, 0.1582, 0.05045, 0.1167, 0.08029, 0.08029, 0.1167, 0.05045, 0.1582, 0.02827, 0.2032, 0.01461, 0.25, 0.01, 0.2968, 0.01461, 0.3418, 0.02827, 0.3833, 0.05045, 0.4197, 0.08029, 0.4496, 0.1167, 0.4717, 0.1582, 0.4854, 0.2032, 0.49, 0.25, 0.4854, 0.2968, 0.4717, 0.3418, 0.4496, 0.3833, 0.4197, 0.4197, 0.3833, 0.4496, 0.3418, 0.4717, 0.2968, 0.4854, 0.25, 0.49, 0.2032, 0.4854, 0.1582, 0.4717, 0.1143, 0.4053, 0.235, 0.2871, 0.235, 0.406, 0.265, 0.406, 0.265, 0.2577, 0.0625, 0.5, 0.0625, 1.0, 0.03125, 1.0, 0.03125, 0.5, 0.03125, 0.5, 0.03125, 1.0, 0.0, 1.0, 0.0, 0.5, 0.6582, 0.4717, 0.7032, 0.4854, 0.75, 0.49, 0.7968, 0.4854, 0.8418, 0.4717, 0.8833, 0.4496, 0.9197, 0.4197, 0.9496, 0.3833, 0.9717, 0.3418, 0.9854, 0.2968, 0.99, 0.25, 0.9854, 0.2032, 0.9717, 0.1582, 0.9496, 0.1167, 0.9197, 0.08029, 0.8833, 0.05045, 0.8418, 0.02827, 0.7968, 0.01461, 0.75, 0.01, 0.7032, 0.01461, 0.6582, 0.02827, 0.6167, 0.05045, 0.5803, 0.08029, 0.5504, 0.1167, 0.5283, 0.1582, 0.5146, 0.2032, 0.51, 0.25, 0.5146, 0.2968, 0.5283, 0.3418, 0.5504, 0.3833, 0.5803, 0.4197, 0.6167, 0.4496, 0.375, 0.25, 0.625, 0.25, 0.625, 0.5, 0.375, 0.5, 0.375, 0.7441, 0.4185, 0.75, 0.375, 0.75, 0.5749, 0.7285, 0.375, 0.6955, 0.375, 0.5, 0.375, 0.5354, 0.625, 0.75, 0.4233, 0.75, 0.375, 0.6955, 0.5749, 0.7285, 0.4233, 0.75, 0.4185, 0.75, 0.375, 0.7441, 0.625, 0.75, 0.625, 1.0, 0.4233, 1.0, 0.4233, 0.75, 0.4185, 1.0, 0.375, 1.0, 0.375, 0.75, 0.4185, 0.75, 0.125, 0.75, 0.125, 0.75, 0.125, 0.7441, 0.125, 0.7441, 0.125, 0.5, 0.125, 0.5, 0.125, 0.6955, 0.125, 0.6955, 0.625, 0.75, 0.625, 0.75, 0.625, 0.5, 0.625, 0.5, 0.625, 0.5, 0.375, 0.5, 0.375, 0.25, 0.625, 0.25, 0.375, 0.75, 0.375, 0.75, 0.375, 0.7493, 0.375, 0.7376, 0.375, 0.5, 0.375, 0.5, 0.375, 0.6905, 0.3784, 1.0, 0.375, 1.0, 0.375, 0.75, 0.3784, 0.75, 0.125, 0.75, 0.125, 0.75, 0.125, 0.7493, 0.125, 0.7493, 0.125, 0.5, 0.125, 0.5, 0.125, 0.7376, 0.125, 0.7376, 0.625, 0.6905, 0.625, 0.5, 0.625, 0.5, 0.625, 0.6905])
me_cylindre_005.materials.append(mat_mat_riau_007)
me_cylindre_005.update()
me_cylindre_006 = bpy.data.meshes.new('Cylindre.006')
me_cylindre_006.from_pydata([(0.0, 1.0, -1.0), (0.0625, -1.788e-07, 1.0), (0.0777, 0.01725, 1.0), (0.0, 1.0, 1.0), (0.0625, 0.65, 1.0), (-0.0625, 0.65, 1.0), (-0.009768, -0.07204, 1.0), (0.1951, 0.9808, -1.0), (0.0625, -1.788e-07, 1.5), (-0.5652, 0.647, 1.0), (-0.0625, -1.788e-07, 1.5), (0.1951, 0.9808, 1.0), (0.0625, 0.65, 1.5), (-0.6527, 0.5577, 1.0), (-0.0625, 0.65, 1.5), (0.3827, 0.9239, -1.0), (0.0777, 0.01725, 1.5), (0.3827, 0.9239, 1.0), (-0.009768, -0.07204, 1.5), (0.5556, 0.8315, -1.0), (-0.5652, 0.647, 1.5), (0.5556, 0.8315, 1.0), (-0.6527, 0.5577, 1.5), (0.7071, 0.7071, -1.0), (0.7071, 0.7071, 1.0), (0.8315, 0.5556, -1.0), (0.8315, 0.5556, 1.0), (0.9239, 0.3827, -1.0), (0.9239, 0.3827, 1.0), (0.9808, 0.1951, -1.0), (0.9808, 0.1951, 1.0), (1.0, 0.0, -1.0), (1.0, 0.0, 1.0), (0.9808, -0.1951, -1.0), (0.9808, -0.1951, 1.0), (0.9239, -0.3827, -1.0), (0.9239, -0.3827, 1.0), (0.8315, -0.5556, -1.0), (0.8315, -0.5556, 1.0), (0.7071, -0.7071, -1.0), (0.7071, -0.7071, 1.0), (0.5556, -0.8315, -1.0), (0.5556, -0.8315, 1.0), (0.3827, -0.9239, -1.0), (0.3827, -0.9239, 1.0), (0.1951, -0.9808, -1.0), (0.1951, -0.9808, 1.0), (0.0, -1.0, -1.0), (0.0, -1.0, 1.0), (-0.1951, -0.9808, -1.0), (-0.1951, -0.9808, 1.0), (-0.3827, -0.9239, -1.0), (-0.3827, -0.9239, 1.0), (-0.5556, -0.8315, -1.0), (-0.5556, -0.8315, 1.0), (-0.7071, -0.7071, -1.0), (-0.7071, -0.7071, 1.0), (-0.8315, -0.5556, -1.0), (-0.8315, -0.5556, 1.0), (-0.9239, -0.3827, -1.0), (-0.9239, -0.3827, 1.0), (-0.9808, -0.1951, -1.0), (-0.9808, -0.1951, 1.0), (-1.0, 0.0, -1.0), (-1.0, 0.0, 1.0), (-0.9808, 0.1951, -1.0), (-0.9808, 0.1951, 1.0), (-0.9239, 0.3827, -1.0), (-0.9239, 0.3827, 1.0), (-0.8315, 0.5556, -1.0), (-0.8315, 0.5556, 1.0), (-0.7071, 0.7071, -1.0), (-0.7071, 0.7071, 1.0), (-0.5556, 0.8315, -1.0), (-0.5556, 0.8315, 1.0), (-0.3827, 0.9239, -1.0), (-0.3827, 0.9239, 1.0), (-0.1951, 0.9808, -1.0), (-0.1951, 0.9808, 1.0), (0.0625, 0.001733, 1.5), (0.0608, -1.788e-07, 1.5), (0.0608, -1.788e-07, 1.0), (0.0625, 0.001733, 1.0), (-0.0625, 0.1546, 1.5), (0.0625, 0.03215, 1.5), (-0.0625, 0.1546, 1.0), (0.0625, 0.03215, 1.0)], [], [(0, 3, 11, 7), (7, 11, 17, 15), (15, 17, 21, 19), (19, 21, 24, 23), (23, 24, 26, 25), (25, 26, 28, 27), (27, 28, 30, 29), (29, 30, 32, 31), (31, 32, 34, 33), (33, 34, 36, 35), (35, 36, 38, 37), (37, 38, 40, 39), (39, 40, 42, 41), (41, 42, 44, 43), (43, 44, 46, 45), (45, 46, 48, 47), (47, 48, 50, 49), (49, 50, 52, 51), (51, 52, 54, 53), (53, 54, 56, 55), (55, 56, 58, 57), (57, 58, 60, 59), (59, 60, 62, 61), (61, 62, 64, 63), (63, 64, 66, 65), (65, 66, 68, 67), (67, 68, 70, 69), (69, 70, 72, 71), (71, 72, 74, 73), (73, 74, 76, 75), (70, 68, 13, 9, 76, 74, 72), (2, 82, 1, 81, 6, 13, 68, 66, 64, 62, 60, 58, 56, 54, 52, 50, 48, 46, 44, 42, 40, 38, 36, 34, 32, 30, 28, 26, 24, 21, 17, 11, 3, 78, 76, 9, 85, 5, 4, 86), (75, 76, 78, 77), (77, 78, 3, 0), (75, 77, 0, 7, 15, 19, 23, 25, 27, 29, 31, 33, 35, 37, 39, 41, 43, 45, 47, 49, 51, 53, 55, 57, 59, 61, 63, 65, 67, 69, 71, 73), (9, 13, 22, 20), (84, 79, 16), (10, 83, 20, 22, 18, 80), (83, 10, 80, 79, 84), (18, 6, 81, 80), (82, 2, 16, 79), (16, 2, 86, 84), (9, 20, 83, 85), (6, 18, 22, 13), (14, 12, 4, 5), (80, 8, 79), (84, 12, 14, 83), (81, 1, 8, 80), (8, 1, 82, 79), (4, 12, 84, 86), (83, 14, 5, 85)])
_uv = me_cylindre_006.uv_layers.new(name='CarteUV')
_uv.uv.foreach_set('vector', [1.0, 0.5, 1.0, 1.0, 0.9688, 1.0, 0.9688, 0.5, 0.9688, 0.5, 0.9688, 1.0, 0.9375, 1.0, 0.9375, 0.5, 0.9375, 0.5, 0.9375, 1.0, 0.9062, 1.0, 0.9062, 0.5, 0.9062, 0.5, 0.9062, 1.0, 0.875, 1.0, 0.875, 0.5, 0.875, 0.5, 0.875, 1.0, 0.8438, 1.0, 0.8438, 0.5, 0.8438, 0.5, 0.8438, 1.0, 0.8125, 1.0, 0.8125, 0.5, 0.8125, 0.5, 0.8125, 1.0, 0.7812, 1.0, 0.7812, 0.5, 0.7812, 0.5, 0.7812, 1.0, 0.75, 1.0, 0.75, 0.5, 0.75, 0.5, 0.75, 1.0, 0.7188, 1.0, 0.7188, 0.5, 0.7188, 0.5, 0.7188, 1.0, 0.6875, 1.0, 0.6875, 0.5, 0.6875, 0.5, 0.6875, 1.0, 0.6562, 1.0, 0.6562, 0.5, 0.6562, 0.5, 0.6562, 1.0, 0.625, 1.0, 0.625, 0.5, 0.625, 0.5, 0.625, 1.0, 0.5938, 1.0, 0.5938, 0.5, 0.5938, 0.5, 0.5938, 1.0, 0.5625, 1.0, 0.5625, 0.5, 0.5625, 0.5, 0.5625, 1.0, 0.5312, 1.0, 0.5312, 0.5, 0.5312, 0.5, 0.5312, 1.0, 0.5, 1.0, 0.5, 0.5, 0.5, 0.5, 0.5, 1.0, 0.4688, 1.0, 0.4688, 0.5, 0.4688, 0.5, 0.4688, 1.0, 0.4375, 1.0, 0.4375, 0.5, 0.4375, 0.5, 0.4375, 1.0, 0.4062, 1.0, 0.4062, 0.5, 0.4062, 0.5, 0.4062, 1.0, 0.375, 1.0, 0.375, 0.5, 0.375, 0.5, 0.375, 1.0, 0.3438, 1.0, 0.3438, 0.5, 0.3438, 0.5, 0.3438, 1.0, 0.3125, 1.0, 0.3125, 0.5, 0.3125, 0.5, 0.3125, 1.0, 0.2812, 1.0, 0.2812, 0.5, 0.2812, 0.5, 0.2812, 1.0, 0.25, 1.0, 0.25, 0.5, 0.25, 0.5, 0.25, 1.0, 0.2188, 1.0, 0.2188, 0.5, 0.2188, 0.5, 0.2188, 1.0, 0.1875, 1.0, 0.1875, 0.5, 0.1875, 0.5, 0.1875, 1.0, 0.1562, 1.0, 0.1562, 0.5, 0.1562, 0.5, 0.1562, 1.0, 0.125, 1.0, 0.125, 0.5, 0.125, 0.5, 0.125, 1.0, 0.09375, 1.0, 0.09375, 0.5, 0.09375, 0.5, 0.09375, 1.0, 0.0625, 1.0, 0.0625, 0.5, 0.05045, 0.3833, 0.02827, 0.3418, 0.09335, 0.3839, 0.1143, 0.4053, 0.1582, 0.4717, 0.1167, 0.4496, 0.08029, 0.4197, 0.2686, 0.2541, 0.265, 0.2504, 0.265, 0.25, 0.2646, 0.25, 0.2477, 0.2327, 0.09335, 0.3839, 0.02827, 0.3418, 0.01461, 0.2968, 0.01, 0.25, 0.01461, 0.2032, 0.02827, 0.1582, 0.05045, 0.1167, 0.08029, 0.08029, 0.1167, 0.05045, 0.1582, 0.02827, 0.2032, 0.01461, 0.25, 0.01, 0.2968, 0.01461, 0.3418, 0.02827, 0.3833, 0.05045, 0.4197, 0.08029, 0.4496, 0.1167, 0.4717, 0.1582, 0.4854, 0.2032, 0.49, 0.25, 0.4854, 0.2968, 0.4717, 0.3418, 0.4496, 0.3833, 0.4197, 0.4197, 0.3833, 0.4496, 0.3418, 0.4717, 0.2968, 0.4854, 0.25, 0.49, 0.2032, 0.4854, 0.1582, 0.4717, 0.1143, 0.4053, 0.235, 0.2871, 0.235, 0.406, 0.265, 0.406, 0.265, 0.2577, 0.0625, 0.5, 0.0625, 1.0, 0.03125, 1.0, 0.03125, 0.5, 0.03125, 0.5, 0.03125, 1.0, 0.0, 1.0, 0.0, 0.5, 0.6582, 0.4717, 0.7032, 0.4854, 0.75, 0.49, 0.7968, 0.4854, 0.8418, 0.4717, 0.8833, 0.4496, 0.9197, 0.4197, 0.9496, 0.3833, 0.9717, 0.3418, 0.9854, 0.2968, 0.99, 0.25, 0.9854, 0.2032, 0.9717, 0.1582, 0.9496, 0.1167, 0.9197, 0.08029, 0.8833, 0.05045, 0.8418, 0.02827, 0.7968, 0.01461, 0.75, 0.01, 0.7032, 0.01461, 0.6582, 0.02827, 0.6167, 0.05045, 0.5803, 0.08029, 0.5504, 0.1167, 0.5283, 0.1582, 0.5146, 0.2032, 0.51, 0.25, 0.5146, 0.2968, 0.5283, 0.3418, 0.5504, 0.3833, 0.5803, 0.4197, 0.6167, 0.4496, 0.375, 0.25, 0.625, 0.25, 0.625, 0.5, 0.375, 0.5, 0.375, 0.7441, 0.4185, 0.75, 0.375, 0.75, 0.5749, 0.7285, 0.375, 0.6955, 0.375, 0.5, 0.375, 0.5354, 0.625, 0.75, 0.4233, 0.75, 0.375, 0.6955, 0.5749, 0.7285, 0.4233, 0.75, 0.4185, 0.75, 0.375, 0.7441, 0.625, 0.75, 0.625, 1.0, 0.4233, 1.0, 0.4233, 0.75, 0.4185, 1.0, 0.375, 1.0, 0.375, 0.75, 0.4185, 0.75, 0.125, 0.75, 0.125, 0.75, 0.125, 0.7441, 0.125, 0.7441, 0.125, 0.5, 0.125, 0.5, 0.125, 0.6955, 0.125, 0.6955, 0.625, 0.75, 0.625, 0.75, 0.625, 0.5, 0.625, 0.5, 0.625, 0.5, 0.375, 0.5, 0.375, 0.25, 0.625, 0.25, 0.375, 0.75, 0.375, 0.75, 0.375, 0.7493, 0.375, 0.7376, 0.375, 0.5, 0.375, 0.5, 0.375, 0.6905, 0.3784, 1.0, 0.375, 1.0, 0.375, 0.75, 0.3784, 0.75, 0.125, 0.75, 0.125, 0.75, 0.125, 0.7493, 0.125, 0.7493, 0.125, 0.5, 0.125, 0.5, 0.125, 0.7376, 0.125, 0.7376, 0.625, 0.6905, 0.625, 0.5, 0.625, 0.5, 0.625, 0.6905])
me_cylindre_006.materials.append(mat_mat_riau_008)
me_cylindre_006.update()
me_cylindre_007 = bpy.data.meshes.new('Cylindre.007')
me_cylindre_007.from_pydata([(0.0, 1.0, -1.0), (0.0625, -1.788e-07, 1.0), (0.0777, 0.01725, 1.0), (0.0, 1.0, 1.0), (0.0625, 0.65, 1.0), (-0.0625, 0.65, 1.0), (-0.009768, -0.07204, 1.0), (0.1951, 0.9808, -1.0), (0.0625, -1.788e-07, 1.5), (-0.5652, 0.647, 1.0), (-0.0625, -1.788e-07, 1.5), (0.1951, 0.9808, 1.0), (0.0625, 0.65, 1.5), (-0.6527, 0.5577, 1.0), (-0.0625, 0.65, 1.5), (0.3827, 0.9239, -1.0), (0.0777, 0.01725, 1.5), (0.3827, 0.9239, 1.0), (-0.009768, -0.07204, 1.5), (0.5556, 0.8315, -1.0), (-0.5652, 0.647, 1.5), (0.5556, 0.8315, 1.0), (-0.6527, 0.5577, 1.5), (0.7071, 0.7071, -1.0), (0.7071, 0.7071, 1.0), (0.8315, 0.5556, -1.0), (0.8315, 0.5556, 1.0), (0.9239, 0.3827, -1.0), (0.9239, 0.3827, 1.0), (0.9808, 0.1951, -1.0), (0.9808, 0.1951, 1.0), (1.0, 0.0, -1.0), (1.0, 0.0, 1.0), (0.9808, -0.1951, -1.0), (0.9808, -0.1951, 1.0), (0.9239, -0.3827, -1.0), (0.9239, -0.3827, 1.0), (0.8315, -0.5556, -1.0), (0.8315, -0.5556, 1.0), (0.7071, -0.7071, -1.0), (0.7071, -0.7071, 1.0), (0.5556, -0.8315, -1.0), (0.5556, -0.8315, 1.0), (0.3827, -0.9239, -1.0), (0.3827, -0.9239, 1.0), (0.1951, -0.9808, -1.0), (0.1951, -0.9808, 1.0), (0.0, -1.0, -1.0), (0.0, -1.0, 1.0), (-0.1951, -0.9808, -1.0), (-0.1951, -0.9808, 1.0), (-0.3827, -0.9239, -1.0), (-0.3827, -0.9239, 1.0), (-0.5556, -0.8315, -1.0), (-0.5556, -0.8315, 1.0), (-0.7071, -0.7071, -1.0), (-0.7071, -0.7071, 1.0), (-0.8315, -0.5556, -1.0), (-0.8315, -0.5556, 1.0), (-0.9239, -0.3827, -1.0), (-0.9239, -0.3827, 1.0), (-0.9808, -0.1951, -1.0), (-0.9808, -0.1951, 1.0), (-1.0, 0.0, -1.0), (-1.0, 0.0, 1.0), (-0.9808, 0.1951, -1.0), (-0.9808, 0.1951, 1.0), (-0.9239, 0.3827, -1.0), (-0.9239, 0.3827, 1.0), (-0.8315, 0.5556, -1.0), (-0.8315, 0.5556, 1.0), (-0.7071, 0.7071, -1.0), (-0.7071, 0.7071, 1.0), (-0.5556, 0.8315, -1.0), (-0.5556, 0.8315, 1.0), (-0.3827, 0.9239, -1.0), (-0.3827, 0.9239, 1.0), (-0.1951, 0.9808, -1.0), (-0.1951, 0.9808, 1.0), (0.0625, 0.001733, 1.5), (0.0608, -1.788e-07, 1.5), (0.0608, -1.788e-07, 1.0), (0.0625, 0.001733, 1.0), (-0.0625, 0.1546, 1.5), (0.0625, 0.03215, 1.5), (-0.0625, 0.1546, 1.0), (0.0625, 0.03215, 1.0)], [], [(0, 3, 11, 7), (7, 11, 17, 15), (15, 17, 21, 19), (19, 21, 24, 23), (23, 24, 26, 25), (25, 26, 28, 27), (27, 28, 30, 29), (29, 30, 32, 31), (31, 32, 34, 33), (33, 34, 36, 35), (35, 36, 38, 37), (37, 38, 40, 39), (39, 40, 42, 41), (41, 42, 44, 43), (43, 44, 46, 45), (45, 46, 48, 47), (47, 48, 50, 49), (49, 50, 52, 51), (51, 52, 54, 53), (53, 54, 56, 55), (55, 56, 58, 57), (57, 58, 60, 59), (59, 60, 62, 61), (61, 62, 64, 63), (63, 64, 66, 65), (65, 66, 68, 67), (67, 68, 70, 69), (69, 70, 72, 71), (71, 72, 74, 73), (73, 74, 76, 75), (70, 68, 13, 9, 76, 74, 72), (2, 82, 1, 81, 6, 13, 68, 66, 64, 62, 60, 58, 56, 54, 52, 50, 48, 46, 44, 42, 40, 38, 36, 34, 32, 30, 28, 26, 24, 21, 17, 11, 3, 78, 76, 9, 85, 5, 4, 86), (75, 76, 78, 77), (77, 78, 3, 0), (75, 77, 0, 7, 15, 19, 23, 25, 27, 29, 31, 33, 35, 37, 39, 41, 43, 45, 47, 49, 51, 53, 55, 57, 59, 61, 63, 65, 67, 69, 71, 73), (9, 13, 22, 20), (84, 79, 16), (10, 83, 20, 22, 18, 80), (83, 10, 80, 79, 84), (18, 6, 81, 80), (82, 2, 16, 79), (16, 2, 86, 84), (9, 20, 83, 85), (6, 18, 22, 13), (14, 12, 4, 5), (80, 8, 79), (84, 12, 14, 83), (81, 1, 8, 80), (8, 1, 82, 79), (4, 12, 84, 86), (83, 14, 5, 85)])
_uv = me_cylindre_007.uv_layers.new(name='CarteUV')
_uv.uv.foreach_set('vector', [1.0, 0.5, 1.0, 1.0, 0.9688, 1.0, 0.9688, 0.5, 0.9688, 0.5, 0.9688, 1.0, 0.9375, 1.0, 0.9375, 0.5, 0.9375, 0.5, 0.9375, 1.0, 0.9062, 1.0, 0.9062, 0.5, 0.9062, 0.5, 0.9062, 1.0, 0.875, 1.0, 0.875, 0.5, 0.875, 0.5, 0.875, 1.0, 0.8438, 1.0, 0.8438, 0.5, 0.8438, 0.5, 0.8438, 1.0, 0.8125, 1.0, 0.8125, 0.5, 0.8125, 0.5, 0.8125, 1.0, 0.7812, 1.0, 0.7812, 0.5, 0.7812, 0.5, 0.7812, 1.0, 0.75, 1.0, 0.75, 0.5, 0.75, 0.5, 0.75, 1.0, 0.7188, 1.0, 0.7188, 0.5, 0.7188, 0.5, 0.7188, 1.0, 0.6875, 1.0, 0.6875, 0.5, 0.6875, 0.5, 0.6875, 1.0, 0.6562, 1.0, 0.6562, 0.5, 0.6562, 0.5, 0.6562, 1.0, 0.625, 1.0, 0.625, 0.5, 0.625, 0.5, 0.625, 1.0, 0.5938, 1.0, 0.5938, 0.5, 0.5938, 0.5, 0.5938, 1.0, 0.5625, 1.0, 0.5625, 0.5, 0.5625, 0.5, 0.5625, 1.0, 0.5312, 1.0, 0.5312, 0.5, 0.5312, 0.5, 0.5312, 1.0, 0.5, 1.0, 0.5, 0.5, 0.5, 0.5, 0.5, 1.0, 0.4688, 1.0, 0.4688, 0.5, 0.4688, 0.5, 0.4688, 1.0, 0.4375, 1.0, 0.4375, 0.5, 0.4375, 0.5, 0.4375, 1.0, 0.4062, 1.0, 0.4062, 0.5, 0.4062, 0.5, 0.4062, 1.0, 0.375, 1.0, 0.375, 0.5, 0.375, 0.5, 0.375, 1.0, 0.3438, 1.0, 0.3438, 0.5, 0.3438, 0.5, 0.3438, 1.0, 0.3125, 1.0, 0.3125, 0.5, 0.3125, 0.5, 0.3125, 1.0, 0.2812, 1.0, 0.2812, 0.5, 0.2812, 0.5, 0.2812, 1.0, 0.25, 1.0, 0.25, 0.5, 0.25, 0.5, 0.25, 1.0, 0.2188, 1.0, 0.2188, 0.5, 0.2188, 0.5, 0.2188, 1.0, 0.1875, 1.0, 0.1875, 0.5, 0.1875, 0.5, 0.1875, 1.0, 0.1562, 1.0, 0.1562, 0.5, 0.1562, 0.5, 0.1562, 1.0, 0.125, 1.0, 0.125, 0.5, 0.125, 0.5, 0.125, 1.0, 0.09375, 1.0, 0.09375, 0.5, 0.09375, 0.5, 0.09375, 1.0, 0.0625, 1.0, 0.0625, 0.5, 0.05045, 0.3833, 0.02827, 0.3418, 0.09335, 0.3839, 0.1143, 0.4053, 0.1582, 0.4717, 0.1167, 0.4496, 0.08029, 0.4197, 0.2686, 0.2541, 0.265, 0.2504, 0.265, 0.25, 0.2646, 0.25, 0.2477, 0.2327, 0.09335, 0.3839, 0.02827, 0.3418, 0.01461, 0.2968, 0.01, 0.25, 0.01461, 0.2032, 0.02827, 0.1582, 0.05045, 0.1167, 0.08029, 0.08029, 0.1167, 0.05045, 0.1582, 0.02827, 0.2032, 0.01461, 0.25, 0.01, 0.2968, 0.01461, 0.3418, 0.02827, 0.3833, 0.05045, 0.4197, 0.08029, 0.4496, 0.1167, 0.4717, 0.1582, 0.4854, 0.2032, 0.49, 0.25, 0.4854, 0.2968, 0.4717, 0.3418, 0.4496, 0.3833, 0.4197, 0.4197, 0.3833, 0.4496, 0.3418, 0.4717, 0.2968, 0.4854, 0.25, 0.49, 0.2032, 0.4854, 0.1582, 0.4717, 0.1143, 0.4053, 0.235, 0.2871, 0.235, 0.406, 0.265, 0.406, 0.265, 0.2577, 0.0625, 0.5, 0.0625, 1.0, 0.03125, 1.0, 0.03125, 0.5, 0.03125, 0.5, 0.03125, 1.0, 0.0, 1.0, 0.0, 0.5, 0.6582, 0.4717, 0.7032, 0.4854, 0.75, 0.49, 0.7968, 0.4854, 0.8418, 0.4717, 0.8833, 0.4496, 0.9197, 0.4197, 0.9496, 0.3833, 0.9717, 0.3418, 0.9854, 0.2968, 0.99, 0.25, 0.9854, 0.2032, 0.9717, 0.1582, 0.9496, 0.1167, 0.9197, 0.08029, 0.8833, 0.05045, 0.8418, 0.02827, 0.7968, 0.01461, 0.75, 0.01, 0.7032, 0.01461, 0.6582, 0.02827, 0.6167, 0.05045, 0.5803, 0.08029, 0.5504, 0.1167, 0.5283, 0.1582, 0.5146, 0.2032, 0.51, 0.25, 0.5146, 0.2968, 0.5283, 0.3418, 0.5504, 0.3833, 0.5803, 0.4197, 0.6167, 0.4496, 0.375, 0.25, 0.625, 0.25, 0.625, 0.5, 0.375, 0.5, 0.375, 0.7441, 0.4185, 0.75, 0.375, 0.75, 0.5749, 0.7285, 0.375, 0.6955, 0.375, 0.5, 0.375, 0.5354, 0.625, 0.75, 0.4233, 0.75, 0.375, 0.6955, 0.5749, 0.7285, 0.4233, 0.75, 0.4185, 0.75, 0.375, 0.7441, 0.625, 0.75, 0.625, 1.0, 0.4233, 1.0, 0.4233, 0.75, 0.4185, 1.0, 0.375, 1.0, 0.375, 0.75, 0.4185, 0.75, 0.125, 0.75, 0.125, 0.75, 0.125, 0.7441, 0.125, 0.7441, 0.125, 0.5, 0.125, 0.5, 0.125, 0.6955, 0.125, 0.6955, 0.625, 0.75, 0.625, 0.75, 0.625, 0.5, 0.625, 0.5, 0.625, 0.5, 0.375, 0.5, 0.375, 0.25, 0.625, 0.25, 0.375, 0.75, 0.375, 0.75, 0.375, 0.7493, 0.375, 0.7376, 0.375, 0.5, 0.375, 0.5, 0.375, 0.6905, 0.3784, 1.0, 0.375, 1.0, 0.375, 0.75, 0.3784, 0.75, 0.125, 0.75, 0.125, 0.75, 0.125, 0.7493, 0.125, 0.7493, 0.125, 0.5, 0.125, 0.5, 0.125, 0.7376, 0.125, 0.7376, 0.625, 0.6905, 0.625, 0.5, 0.625, 0.5, 0.625, 0.6905])
me_cylindre_007.materials.append(mat_mat_riau_009)
me_cylindre_007.update()
me_cylindre_008 = bpy.data.meshes.new('Cylindre.008')
me_cylindre_008.from_pydata([(0.0, 1.0, -1.0), (0.0625, -1.788e-07, 1.0), (0.0777, 0.01725, 1.0), (0.0, 1.0, 1.0), (0.0625, 0.65, 1.0), (-0.0625, 0.65, 1.0), (-0.009768, -0.07204, 1.0), (0.1951, 0.9808, -1.0), (0.0625, -1.788e-07, 1.5), (-0.5652, 0.647, 1.0), (-0.0625, -1.788e-07, 1.5), (0.1951, 0.9808, 1.0), (0.0625, 0.65, 1.5), (-0.6527, 0.5577, 1.0), (-0.0625, 0.65, 1.5), (0.3827, 0.9239, -1.0), (0.0777, 0.01725, 1.5), (0.3827, 0.9239, 1.0), (-0.009768, -0.07204, 1.5), (0.5556, 0.8315, -1.0), (-0.5652, 0.647, 1.5), (0.5556, 0.8315, 1.0), (-0.6527, 0.5577, 1.5), (0.7071, 0.7071, -1.0), (0.7071, 0.7071, 1.0), (0.8315, 0.5556, -1.0), (0.8315, 0.5556, 1.0), (0.9239, 0.3827, -1.0), (0.9239, 0.3827, 1.0), (0.9808, 0.1951, -1.0), (0.9808, 0.1951, 1.0), (1.0, 0.0, -1.0), (1.0, 0.0, 1.0), (0.9808, -0.1951, -1.0), (0.9808, -0.1951, 1.0), (0.9239, -0.3827, -1.0), (0.9239, -0.3827, 1.0), (0.8315, -0.5556, -1.0), (0.8315, -0.5556, 1.0), (0.7071, -0.7071, -1.0), (0.7071, -0.7071, 1.0), (0.5556, -0.8315, -1.0), (0.5556, -0.8315, 1.0), (0.3827, -0.9239, -1.0), (0.3827, -0.9239, 1.0), (0.1951, -0.9808, -1.0), (0.1951, -0.9808, 1.0), (0.0, -1.0, -1.0), (0.0, -1.0, 1.0), (-0.1951, -0.9808, -1.0), (-0.1951, -0.9808, 1.0), (-0.3827, -0.9239, -1.0), (-0.3827, -0.9239, 1.0), (-0.5556, -0.8315, -1.0), (-0.5556, -0.8315, 1.0), (-0.7071, -0.7071, -1.0), (-0.7071, -0.7071, 1.0), (-0.8315, -0.5556, -1.0), (-0.8315, -0.5556, 1.0), (-0.9239, -0.3827, -1.0), (-0.9239, -0.3827, 1.0), (-0.9808, -0.1951, -1.0), (-0.9808, -0.1951, 1.0), (-1.0, 0.0, -1.0), (-1.0, 0.0, 1.0), (-0.9808, 0.1951, -1.0), (-0.9808, 0.1951, 1.0), (-0.9239, 0.3827, -1.0), (-0.9239, 0.3827, 1.0), (-0.8315, 0.5556, -1.0), (-0.8315, 0.5556, 1.0), (-0.7071, 0.7071, -1.0), (-0.7071, 0.7071, 1.0), (-0.5556, 0.8315, -1.0), (-0.5556, 0.8315, 1.0), (-0.3827, 0.9239, -1.0), (-0.3827, 0.9239, 1.0), (-0.1951, 0.9808, -1.0), (-0.1951, 0.9808, 1.0), (0.0625, 0.001733, 1.5), (0.0608, -1.788e-07, 1.5), (0.0608, -1.788e-07, 1.0), (0.0625, 0.001733, 1.0), (-0.0625, 0.1546, 1.5), (0.0625, 0.03215, 1.5), (-0.0625, 0.1546, 1.0), (0.0625, 0.03215, 1.0)], [], [(0, 3, 11, 7), (7, 11, 17, 15), (15, 17, 21, 19), (19, 21, 24, 23), (23, 24, 26, 25), (25, 26, 28, 27), (27, 28, 30, 29), (29, 30, 32, 31), (31, 32, 34, 33), (33, 34, 36, 35), (35, 36, 38, 37), (37, 38, 40, 39), (39, 40, 42, 41), (41, 42, 44, 43), (43, 44, 46, 45), (45, 46, 48, 47), (47, 48, 50, 49), (49, 50, 52, 51), (51, 52, 54, 53), (53, 54, 56, 55), (55, 56, 58, 57), (57, 58, 60, 59), (59, 60, 62, 61), (61, 62, 64, 63), (63, 64, 66, 65), (65, 66, 68, 67), (67, 68, 70, 69), (69, 70, 72, 71), (71, 72, 74, 73), (73, 74, 76, 75), (70, 68, 13, 9, 76, 74, 72), (2, 82, 1, 81, 6, 13, 68, 66, 64, 62, 60, 58, 56, 54, 52, 50, 48, 46, 44, 42, 40, 38, 36, 34, 32, 30, 28, 26, 24, 21, 17, 11, 3, 78, 76, 9, 85, 5, 4, 86), (75, 76, 78, 77), (77, 78, 3, 0), (75, 77, 0, 7, 15, 19, 23, 25, 27, 29, 31, 33, 35, 37, 39, 41, 43, 45, 47, 49, 51, 53, 55, 57, 59, 61, 63, 65, 67, 69, 71, 73), (9, 13, 22, 20), (84, 79, 16), (10, 83, 20, 22, 18, 80), (83, 10, 80, 79, 84), (18, 6, 81, 80), (82, 2, 16, 79), (16, 2, 86, 84), (9, 20, 83, 85), (6, 18, 22, 13), (14, 12, 4, 5), (80, 8, 79), (84, 12, 14, 83), (81, 1, 8, 80), (8, 1, 82, 79), (4, 12, 84, 86), (83, 14, 5, 85)])
_uv = me_cylindre_008.uv_layers.new(name='CarteUV')
_uv.uv.foreach_set('vector', [1.0, 0.5, 1.0, 1.0, 0.9688, 1.0, 0.9688, 0.5, 0.9688, 0.5, 0.9688, 1.0, 0.9375, 1.0, 0.9375, 0.5, 0.9375, 0.5, 0.9375, 1.0, 0.9062, 1.0, 0.9062, 0.5, 0.9062, 0.5, 0.9062, 1.0, 0.875, 1.0, 0.875, 0.5, 0.875, 0.5, 0.875, 1.0, 0.8438, 1.0, 0.8438, 0.5, 0.8438, 0.5, 0.8438, 1.0, 0.8125, 1.0, 0.8125, 0.5, 0.8125, 0.5, 0.8125, 1.0, 0.7812, 1.0, 0.7812, 0.5, 0.7812, 0.5, 0.7812, 1.0, 0.75, 1.0, 0.75, 0.5, 0.75, 0.5, 0.75, 1.0, 0.7188, 1.0, 0.7188, 0.5, 0.7188, 0.5, 0.7188, 1.0, 0.6875, 1.0, 0.6875, 0.5, 0.6875, 0.5, 0.6875, 1.0, 0.6562, 1.0, 0.6562, 0.5, 0.6562, 0.5, 0.6562, 1.0, 0.625, 1.0, 0.625, 0.5, 0.625, 0.5, 0.625, 1.0, 0.5938, 1.0, 0.5938, 0.5, 0.5938, 0.5, 0.5938, 1.0, 0.5625, 1.0, 0.5625, 0.5, 0.5625, 0.5, 0.5625, 1.0, 0.5312, 1.0, 0.5312, 0.5, 0.5312, 0.5, 0.5312, 1.0, 0.5, 1.0, 0.5, 0.5, 0.5, 0.5, 0.5, 1.0, 0.4688, 1.0, 0.4688, 0.5, 0.4688, 0.5, 0.4688, 1.0, 0.4375, 1.0, 0.4375, 0.5, 0.4375, 0.5, 0.4375, 1.0, 0.4062, 1.0, 0.4062, 0.5, 0.4062, 0.5, 0.4062, 1.0, 0.375, 1.0, 0.375, 0.5, 0.375, 0.5, 0.375, 1.0, 0.3438, 1.0, 0.3438, 0.5, 0.3438, 0.5, 0.3438, 1.0, 0.3125, 1.0, 0.3125, 0.5, 0.3125, 0.5, 0.3125, 1.0, 0.2812, 1.0, 0.2812, 0.5, 0.2812, 0.5, 0.2812, 1.0, 0.25, 1.0, 0.25, 0.5, 0.25, 0.5, 0.25, 1.0, 0.2188, 1.0, 0.2188, 0.5, 0.2188, 0.5, 0.2188, 1.0, 0.1875, 1.0, 0.1875, 0.5, 0.1875, 0.5, 0.1875, 1.0, 0.1562, 1.0, 0.1562, 0.5, 0.1562, 0.5, 0.1562, 1.0, 0.125, 1.0, 0.125, 0.5, 0.125, 0.5, 0.125, 1.0, 0.09375, 1.0, 0.09375, 0.5, 0.09375, 0.5, 0.09375, 1.0, 0.0625, 1.0, 0.0625, 0.5, 0.05045, 0.3833, 0.02827, 0.3418, 0.09335, 0.3839, 0.1143, 0.4053, 0.1582, 0.4717, 0.1167, 0.4496, 0.08029, 0.4197, 0.2686, 0.2541, 0.265, 0.2504, 0.265, 0.25, 0.2646, 0.25, 0.2477, 0.2327, 0.09335, 0.3839, 0.02827, 0.3418, 0.01461, 0.2968, 0.01, 0.25, 0.01461, 0.2032, 0.02827, 0.1582, 0.05045, 0.1167, 0.08029, 0.08029, 0.1167, 0.05045, 0.1582, 0.02827, 0.2032, 0.01461, 0.25, 0.01, 0.2968, 0.01461, 0.3418, 0.02827, 0.3833, 0.05045, 0.4197, 0.08029, 0.4496, 0.1167, 0.4717, 0.1582, 0.4854, 0.2032, 0.49, 0.25, 0.4854, 0.2968, 0.4717, 0.3418, 0.4496, 0.3833, 0.4197, 0.4197, 0.3833, 0.4496, 0.3418, 0.4717, 0.2968, 0.4854, 0.25, 0.49, 0.2032, 0.4854, 0.1582, 0.4717, 0.1143, 0.4053, 0.235, 0.2871, 0.235, 0.406, 0.265, 0.406, 0.265, 0.2577, 0.0625, 0.5, 0.0625, 1.0, 0.03125, 1.0, 0.03125, 0.5, 0.03125, 0.5, 0.03125, 1.0, 0.0, 1.0, 0.0, 0.5, 0.6582, 0.4717, 0.7032, 0.4854, 0.75, 0.49, 0.7968, 0.4854, 0.8418, 0.4717, 0.8833, 0.4496, 0.9197, 0.4197, 0.9496, 0.3833, 0.9717, 0.3418, 0.9854, 0.2968, 0.99, 0.25, 0.9854, 0.2032, 0.9717, 0.1582, 0.9496, 0.1167, 0.9197, 0.08029, 0.8833, 0.05045, 0.8418, 0.02827, 0.7968, 0.01461, 0.75, 0.01, 0.7032, 0.01461, 0.6582, 0.02827, 0.6167, 0.05045, 0.5803, 0.08029, 0.5504, 0.1167, 0.5283, 0.1582, 0.5146, 0.2032, 0.51, 0.25, 0.5146, 0.2968, 0.5283, 0.3418, 0.5504, 0.3833, 0.5803, 0.4197, 0.6167, 0.4496, 0.375, 0.25, 0.625, 0.25, 0.625, 0.5, 0.375, 0.5, 0.375, 0.7441, 0.4185, 0.75, 0.375, 0.75, 0.5749, 0.7285, 0.375, 0.6955, 0.375, 0.5, 0.375, 0.5354, 0.625, 0.75, 0.4233, 0.75, 0.375, 0.6955, 0.5749, 0.7285, 0.4233, 0.75, 0.4185, 0.75, 0.375, 0.7441, 0.625, 0.75, 0.625, 1.0, 0.4233, 1.0, 0.4233, 0.75, 0.4185, 1.0, 0.375, 1.0, 0.375, 0.75, 0.4185, 0.75, 0.125, 0.75, 0.125, 0.75, 0.125, 0.7441, 0.125, 0.7441, 0.125, 0.5, 0.125, 0.5, 0.125, 0.6955, 0.125, 0.6955, 0.625, 0.75, 0.625, 0.75, 0.625, 0.5, 0.625, 0.5, 0.625, 0.5, 0.375, 0.5, 0.375, 0.25, 0.625, 0.25, 0.375, 0.75, 0.375, 0.75, 0.375, 0.7493, 0.375, 0.7376, 0.375, 0.5, 0.375, 0.5, 0.375, 0.6905, 0.3784, 1.0, 0.375, 1.0, 0.375, 0.75, 0.3784, 0.75, 0.125, 0.75, 0.125, 0.75, 0.125, 0.7493, 0.125, 0.7493, 0.125, 0.5, 0.125, 0.5, 0.125, 0.7376, 0.125, 0.7376, 0.625, 0.6905, 0.625, 0.5, 0.625, 0.5, 0.625, 0.6905])
me_cylindre_008.materials.append(mat_mat_riau_010)
me_cylindre_008.update()
me_cube_001 = bpy.data.meshes.new('Cube.001')
me_cube_001.from_pydata([(-1.0, -1.0, -1.0), (-1.0, -1.0, 1.0), (-1.0, 1.0, -1.0), (-1.0, 1.0, 1.0), (1.0, -1.0, -1.0), (1.0, -1.0, 1.0), (1.0, 1.0, -1.0), (1.0, 1.0, 1.0)], [], [(0, 1, 3, 2), (2, 3, 7, 6), (6, 7, 5, 4), (4, 5, 1, 0), (2, 6, 4, 0), (7, 3, 1, 5)])
_uv = me_cube_001.uv_layers.new(name='CarteUV')
_uv.uv.foreach_set('vector', [0.375, 0.0, 0.625, 0.0, 0.625, 0.25, 0.375, 0.25, 0.375, 0.25, 0.625, 0.25, 0.625, 0.5, 0.375, 0.5, 0.375, 0.5, 0.625, 0.5, 0.625, 0.75, 0.375, 0.75, 0.375, 0.75, 0.625, 0.75, 0.625, 1.0, 0.375, 1.0, 0.125, 0.5, 0.375, 0.5, 0.375, 0.75, 0.125, 0.75, 0.625, 0.5, 0.875, 0.5, 0.875, 0.75, 0.625, 0.75])
me_cube_001.materials.append(mat_mat_riau)
me_cube_001.update()

# ---- objects
ob_cylindre_001 = bpy.data.objects.new('Cylindre.001', me_cylindre_002)
ob_cylindre_002 = bpy.data.objects.new('Cylindre.002', me_cylindre_004)
ob_cylindre_003 = bpy.data.objects.new('Cylindre.003', me_cylindre_005)
ob_cylindre_004 = bpy.data.objects.new('Cylindre.004', me_cylindre_006)
ob_cylindre_005 = bpy.data.objects.new('Cylindre.005', me_cylindre_007)
ob_cylindre_006 = bpy.data.objects.new('Cylindre.006', me_cylindre_008)
ob_cube = bpy.data.objects.new('Cube', me_cube_001)

# ---- transforms, parenting, visibility, modifiers, constraints
ob_cylindre_001.location = (-5.25, 0.0, 0.0)
ob_cylindre_001.rotation_euler = (0.0, -1.571, 0.0)
ob_cylindre_001.scale = (4.0, 4.0, 1.0)
ob_cylindre_002.location = (0.0, -5.25, 0.0)
ob_cylindre_002.rotation_euler = (1.571, 1.571, 0.0)
ob_cylindre_002.scale = (4.0, 4.0, 1.0)
ob_cylindre_003.location = (0.0, 0.0, 5.25)
ob_cylindre_003.scale = (4.0, 4.0, 1.0)
ob_cylindre_004.location = (5.25, 0.0, 0.0)
ob_cylindre_004.rotation_euler = (0.0, 1.571, 0.0)
ob_cylindre_004.scale = (4.0, 4.0, 1.0)
ob_cylindre_005.location = (0.0, 5.25, 0.0)
ob_cylindre_005.rotation_euler = (-1.571, 1.571, 0.0)
ob_cylindre_005.scale = (4.0, 4.0, 1.0)
ob_cylindre_006.location = (0.0, 0.0, -5.25)
ob_cylindre_006.rotation_euler = (0.0, 3.142, 0.0)
ob_cylindre_006.scale = (4.0, 4.0, 1.0)
ob_cube.location = (0.0, 0.0, 0.0)
ob_cube.scale = (6.0, 6.0, 6.0)

# ---- collection membership
scene.collection.objects.link(ob_cylindre_001)
scene.collection.objects.link(ob_cylindre_002)
scene.collection.objects.link(ob_cylindre_003)
scene.collection.objects.link(ob_cylindre_004)
scene.collection.objects.link(ob_cylindre_005)
scene.collection.objects.link(ob_cylindre_006)
col_collection.objects.link(ob_cube)

# ---- scene / render settings (as saved in the file)
scene.frame_start = 1; scene.frame_end = 250; scene.frame_set(1)
scene.render.engine = 'BLENDER_EEVEE_NEXT'
scene.cycles.sampling_pattern = 'TABULATED_SOBOL'
bpy.context.view_layer.update()

# ---- added for rendering (the .blend has no active camera and no usable light): camera, sun
cam_auto = bpy.data.cameras.new('AutoCamera')
cam_auto.lens = 50.0
cam_auto.sensor_width = 36.0
cam_auto.clip_end = 1000.0
ob_auto_camera = bpy.data.objects.new('AutoCamera', cam_auto)
scene.collection.objects.link(ob_auto_camera)
ob_auto_camera.location = (21.6342, -25.9611, 17.3074)
ob_auto_camera.rotation_euler = (1.09748, -7.21219e-08, 0.694738)
scene.camera = ob_auto_camera
light_auto_sun = bpy.data.lights.new('AutoSun', 'SUN')
light_auto_sun.energy = 3.0
light_auto_sun.angle = 0.0523599
ob_auto_sun = bpy.data.objects.new('AutoSun', light_auto_sun)
scene.collection.objects.link(ob_auto_sun)
ob_auto_sun.rotation_euler = (0.872665, 0.174533, 0.523599)
bpy.context.view_layer.update()

